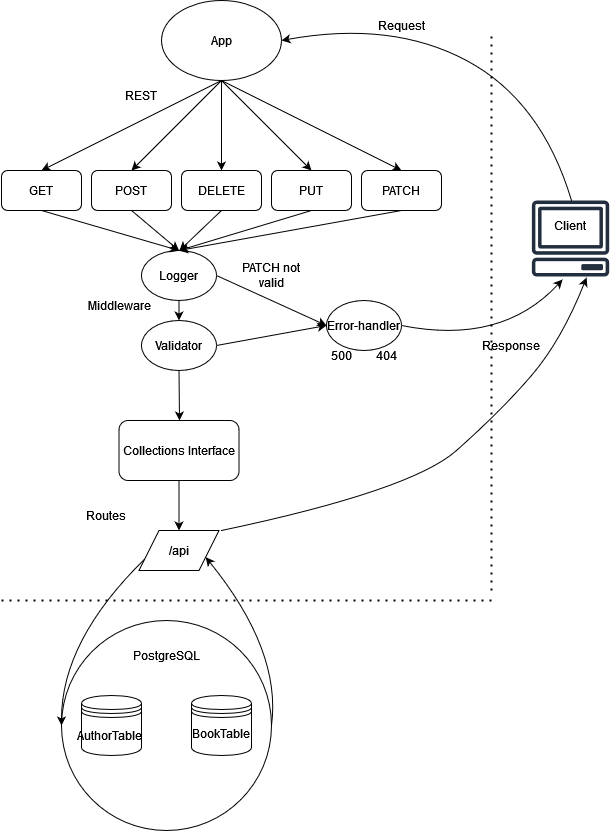

The diagram above was exported from draw.io. Its source (the exported page's mxGraphModel, read from the mxfile embedded in the PNG):
<mxGraphModel dx="2062" dy="1112" grid="1" gridSize="10" guides="1" tooltips="1" connect="1" arrows="1" fold="1" page="1" pageScale="1" pageWidth="850" pageHeight="1100" math="0" shadow="0">
  <root>
    <mxCell id="0" />
    <mxCell id="1" parent="0" />
    <mxCell id="bYIbmCyhYhoXqHfaaCSV-2" value="" style="endArrow=none;dashed=1;html=1;dashPattern=1 3;strokeWidth=2;rounded=0;" parent="1" edge="1">
      <mxGeometry width="50" height="50" relative="1" as="geometry">
        <mxPoint x="500" y="710" as="sourcePoint" />
        <mxPoint x="500" y="150" as="targetPoint" />
      </mxGeometry>
    </mxCell>
    <mxCell id="bYIbmCyhYhoXqHfaaCSV-3" value="App" style="ellipse;whiteSpace=wrap;html=1;" parent="1" vertex="1">
      <mxGeometry x="170" y="120" width="120" height="80" as="geometry" />
    </mxCell>
    <mxCell id="bYIbmCyhYhoXqHfaaCSV-4" value="GET" style="rounded=1;whiteSpace=wrap;html=1;" parent="1" vertex="1">
      <mxGeometry x="10" y="290" width="80" height="40" as="geometry" />
    </mxCell>
    <mxCell id="bYIbmCyhYhoXqHfaaCSV-5" value="POST" style="rounded=1;whiteSpace=wrap;html=1;" parent="1" vertex="1">
      <mxGeometry x="100" y="290" width="80" height="40" as="geometry" />
    </mxCell>
    <mxCell id="bYIbmCyhYhoXqHfaaCSV-6" value="DELETE" style="rounded=1;whiteSpace=wrap;html=1;" parent="1" vertex="1">
      <mxGeometry x="190" y="290" width="80" height="40" as="geometry" />
    </mxCell>
    <mxCell id="bYIbmCyhYhoXqHfaaCSV-7" value="PUT" style="rounded=1;whiteSpace=wrap;html=1;" parent="1" vertex="1">
      <mxGeometry x="280" y="290" width="80" height="40" as="geometry" />
    </mxCell>
    <mxCell id="bYIbmCyhYhoXqHfaaCSV-8" value="PATCH" style="rounded=1;whiteSpace=wrap;html=1;" parent="1" vertex="1">
      <mxGeometry x="370" y="290" width="80" height="40" as="geometry" />
    </mxCell>
    <mxCell id="bYIbmCyhYhoXqHfaaCSV-10" value="Logger" style="ellipse;whiteSpace=wrap;html=1;" parent="1" vertex="1">
      <mxGeometry x="150" y="370" width="75" height="50" as="geometry" />
    </mxCell>
    <mxCell id="bYIbmCyhYhoXqHfaaCSV-12" value="Validator" style="ellipse;whiteSpace=wrap;html=1;" parent="1" vertex="1">
      <mxGeometry x="150" y="440" width="75" height="50" as="geometry" />
    </mxCell>
    <mxCell id="bYIbmCyhYhoXqHfaaCSV-13" value="" style="endArrow=classic;html=1;rounded=0;exitX=0.5;exitY=1;exitDx=0;exitDy=0;" parent="1" source="bYIbmCyhYhoXqHfaaCSV-12" edge="1">
      <mxGeometry width="50" height="50" relative="1" as="geometry">
        <mxPoint x="400" y="590" as="sourcePoint" />
        <mxPoint x="188" y="540" as="targetPoint" />
      </mxGeometry>
    </mxCell>
    <mxCell id="bYIbmCyhYhoXqHfaaCSV-14" value="/api" style="shape=parallelogram;perimeter=parallelogramPerimeter;whiteSpace=wrap;html=1;fixedSize=1;" parent="1" vertex="1">
      <mxGeometry x="147.5" y="650" width="80" height="40" as="geometry" />
    </mxCell>
    <mxCell id="bYIbmCyhYhoXqHfaaCSV-15" value="Routes" style="text;html=1;strokeColor=none;fillColor=none;align=center;verticalAlign=middle;whiteSpace=wrap;rounded=0;" parent="1" vertex="1">
      <mxGeometry x="85" y="620" width="60" height="30" as="geometry" />
    </mxCell>
    <mxCell id="bYIbmCyhYhoXqHfaaCSV-16" value="REST" style="text;html=1;strokeColor=none;fillColor=none;align=center;verticalAlign=middle;whiteSpace=wrap;rounded=0;" parent="1" vertex="1">
      <mxGeometry x="120" y="200" width="60" height="30" as="geometry" />
    </mxCell>
    <mxCell id="bYIbmCyhYhoXqHfaaCSV-18" value="" style="curved=1;endArrow=classic;html=1;rounded=0;exitX=1;exitY=0.5;exitDx=0;exitDy=0;entryX=0.388;entryY=0.988;entryDx=0;entryDy=0;entryPerimeter=0;" parent="1" source="bYIbmCyhYhoXqHfaaCSV-19" edge="1">
      <mxGeometry width="50" height="50" relative="1" as="geometry">
        <mxPoint x="400" y="590" as="sourcePoint" />
        <mxPoint x="571.04" y="399.03999999999996" as="targetPoint" />
        <Array as="points">
          <mxPoint x="510" y="465" />
        </Array>
      </mxGeometry>
    </mxCell>
    <mxCell id="bYIbmCyhYhoXqHfaaCSV-19" value="Error-handler" style="ellipse;whiteSpace=wrap;html=1;" parent="1" vertex="1">
      <mxGeometry x="335" y="420" width="75" height="50" as="geometry" />
    </mxCell>
    <mxCell id="bYIbmCyhYhoXqHfaaCSV-20" value="" style="endArrow=classic;html=1;rounded=0;exitX=0.5;exitY=1;exitDx=0;exitDy=0;entryX=0.5;entryY=0;entryDx=0;entryDy=0;" parent="1" source="bYIbmCyhYhoXqHfaaCSV-8" target="bYIbmCyhYhoXqHfaaCSV-10" edge="1">
      <mxGeometry width="50" height="50" relative="1" as="geometry">
        <mxPoint x="400" y="590" as="sourcePoint" />
        <mxPoint x="450" y="540" as="targetPoint" />
      </mxGeometry>
    </mxCell>
    <mxCell id="bYIbmCyhYhoXqHfaaCSV-21" value="" style="endArrow=classic;html=1;rounded=0;exitX=0.5;exitY=1;exitDx=0;exitDy=0;" parent="1" source="bYIbmCyhYhoXqHfaaCSV-6" edge="1">
      <mxGeometry width="50" height="50" relative="1" as="geometry">
        <mxPoint x="400" y="590" as="sourcePoint" />
        <mxPoint x="188" y="370" as="targetPoint" />
      </mxGeometry>
    </mxCell>
    <mxCell id="bYIbmCyhYhoXqHfaaCSV-22" value="" style="endArrow=classic;html=1;rounded=0;exitX=0.5;exitY=1;exitDx=0;exitDy=0;entryX=0.5;entryY=0;entryDx=0;entryDy=0;" parent="1" source="bYIbmCyhYhoXqHfaaCSV-7" target="bYIbmCyhYhoXqHfaaCSV-10" edge="1">
      <mxGeometry width="50" height="50" relative="1" as="geometry">
        <mxPoint x="400" y="590" as="sourcePoint" />
        <mxPoint x="200" y="370" as="targetPoint" />
      </mxGeometry>
    </mxCell>
    <mxCell id="bYIbmCyhYhoXqHfaaCSV-23" value="" style="endArrow=classic;html=1;rounded=0;exitX=0.5;exitY=1;exitDx=0;exitDy=0;entryX=0.5;entryY=0;entryDx=0;entryDy=0;" parent="1" source="bYIbmCyhYhoXqHfaaCSV-5" target="bYIbmCyhYhoXqHfaaCSV-10" edge="1">
      <mxGeometry width="50" height="50" relative="1" as="geometry">
        <mxPoint x="400" y="590" as="sourcePoint" />
        <mxPoint x="450" y="540" as="targetPoint" />
      </mxGeometry>
    </mxCell>
    <mxCell id="bYIbmCyhYhoXqHfaaCSV-24" value="" style="endArrow=classic;html=1;rounded=0;exitX=0.5;exitY=1;exitDx=0;exitDy=0;entryX=0.5;entryY=0;entryDx=0;entryDy=0;" parent="1" source="bYIbmCyhYhoXqHfaaCSV-4" target="bYIbmCyhYhoXqHfaaCSV-10" edge="1">
      <mxGeometry width="50" height="50" relative="1" as="geometry">
        <mxPoint x="400" y="590" as="sourcePoint" />
        <mxPoint x="450" y="540" as="targetPoint" />
      </mxGeometry>
    </mxCell>
    <mxCell id="bYIbmCyhYhoXqHfaaCSV-25" value="" style="endArrow=classic;html=1;rounded=0;exitX=1;exitY=0.5;exitDx=0;exitDy=0;entryX=0;entryY=0.5;entryDx=0;entryDy=0;" parent="1" source="bYIbmCyhYhoXqHfaaCSV-10" target="bYIbmCyhYhoXqHfaaCSV-19" edge="1">
      <mxGeometry width="50" height="50" relative="1" as="geometry">
        <mxPoint x="400" y="590" as="sourcePoint" />
        <mxPoint x="450" y="540" as="targetPoint" />
      </mxGeometry>
    </mxCell>
    <mxCell id="bYIbmCyhYhoXqHfaaCSV-26" value="" style="endArrow=classic;html=1;rounded=0;exitX=1;exitY=0.5;exitDx=0;exitDy=0;entryX=0;entryY=0.5;entryDx=0;entryDy=0;" parent="1" source="bYIbmCyhYhoXqHfaaCSV-12" target="bYIbmCyhYhoXqHfaaCSV-19" edge="1">
      <mxGeometry width="50" height="50" relative="1" as="geometry">
        <mxPoint x="400" y="590" as="sourcePoint" />
        <mxPoint x="450" y="540" as="targetPoint" />
      </mxGeometry>
    </mxCell>
    <mxCell id="bYIbmCyhYhoXqHfaaCSV-27" value="404" style="text;html=1;strokeColor=none;fillColor=none;align=center;verticalAlign=middle;whiteSpace=wrap;rounded=0;" parent="1" vertex="1">
      <mxGeometry x="365" y="460" width="60" height="30" as="geometry" />
    </mxCell>
    <mxCell id="bYIbmCyhYhoXqHfaaCSV-28" value="500" style="text;html=1;strokeColor=none;fillColor=none;align=center;verticalAlign=middle;whiteSpace=wrap;rounded=0;" parent="1" vertex="1">
      <mxGeometry x="320" y="460" width="60" height="30" as="geometry" />
    </mxCell>
    <mxCell id="bYIbmCyhYhoXqHfaaCSV-29" value="PATCH not valid" style="text;html=1;strokeColor=none;fillColor=none;align=center;verticalAlign=middle;whiteSpace=wrap;rounded=0;" parent="1" vertex="1">
      <mxGeometry x="250" y="380" width="60" height="30" as="geometry" />
    </mxCell>
    <mxCell id="bYIbmCyhYhoXqHfaaCSV-30" value="" style="endArrow=classic;html=1;rounded=0;exitX=0.5;exitY=1;exitDx=0;exitDy=0;entryX=0.5;entryY=0;entryDx=0;entryDy=0;" parent="1" source="bYIbmCyhYhoXqHfaaCSV-10" target="bYIbmCyhYhoXqHfaaCSV-12" edge="1">
      <mxGeometry width="50" height="50" relative="1" as="geometry">
        <mxPoint x="400" y="590" as="sourcePoint" />
        <mxPoint x="450" y="540" as="targetPoint" />
      </mxGeometry>
    </mxCell>
    <mxCell id="bYIbmCyhYhoXqHfaaCSV-31" value="" style="endArrow=none;dashed=1;html=1;dashPattern=1 3;strokeWidth=2;rounded=0;" parent="1" edge="1">
      <mxGeometry width="50" height="50" relative="1" as="geometry">
        <mxPoint x="10" y="720" as="sourcePoint" />
        <mxPoint x="500" y="720" as="targetPoint" />
      </mxGeometry>
    </mxCell>
    <mxCell id="bYIbmCyhYhoXqHfaaCSV-32" value="" style="ellipse;whiteSpace=wrap;html=1;aspect=fixed;" parent="1" vertex="1">
      <mxGeometry x="70" y="740" width="210" height="210" as="geometry" />
    </mxCell>
    <mxCell id="bYIbmCyhYhoXqHfaaCSV-36" value="PostgreSQL" style="text;html=1;strokeColor=none;fillColor=none;align=center;verticalAlign=middle;whiteSpace=wrap;rounded=0;" parent="1" vertex="1">
      <mxGeometry x="145" y="760" width="60" height="30" as="geometry" />
    </mxCell>
    <mxCell id="bYIbmCyhYhoXqHfaaCSV-39" value="" style="shape=datastore;whiteSpace=wrap;html=1;" parent="1" vertex="1">
      <mxGeometry x="200" y="815" width="60" height="60" as="geometry" />
    </mxCell>
    <mxCell id="bYIbmCyhYhoXqHfaaCSV-37" value="BookTable" style="text;html=1;strokeColor=none;fillColor=none;align=center;verticalAlign=middle;whiteSpace=wrap;rounded=0;" parent="1" vertex="1">
      <mxGeometry x="200" y="838" width="60" height="30" as="geometry" />
    </mxCell>
    <mxCell id="bYIbmCyhYhoXqHfaaCSV-41" value="Middleware" style="text;html=1;strokeColor=none;fillColor=none;align=center;verticalAlign=middle;whiteSpace=wrap;rounded=0;" parent="1" vertex="1">
      <mxGeometry x="97.5" y="410" width="60" height="30" as="geometry" />
    </mxCell>
    <mxCell id="bYIbmCyhYhoXqHfaaCSV-42" value="" style="curved=1;endArrow=classic;html=1;rounded=0;entryX=0.688;entryY=0.963;entryDx=0;entryDy=0;entryPerimeter=0;" parent="1" edge="1">
      <mxGeometry width="50" height="50" relative="1" as="geometry">
        <mxPoint x="230" y="650" as="sourcePoint" />
        <mxPoint x="595.04" y="397.03999999999996" as="targetPoint" />
        <Array as="points">
          <mxPoint x="420" y="610" />
          <mxPoint x="510" y="530" />
          <mxPoint x="570" y="460" />
        </Array>
      </mxGeometry>
    </mxCell>
    <mxCell id="bYIbmCyhYhoXqHfaaCSV-43" value="" style="curved=1;endArrow=classic;html=1;rounded=0;entryX=1;entryY=0.5;entryDx=0;entryDy=0;exitX=0.5;exitY=0;exitDx=0;exitDy=0;" parent="1" target="bYIbmCyhYhoXqHfaaCSV-3" edge="1">
      <mxGeometry width="50" height="50" relative="1" as="geometry">
        <mxPoint x="580" y="320" as="sourcePoint" />
        <mxPoint x="450" y="540" as="targetPoint" />
        <Array as="points">
          <mxPoint x="550" y="220" />
          <mxPoint x="400" y="140" />
        </Array>
      </mxGeometry>
    </mxCell>
    <mxCell id="bYIbmCyhYhoXqHfaaCSV-44" value="" style="endArrow=classic;html=1;rounded=0;exitX=0.5;exitY=1;exitDx=0;exitDy=0;" parent="1" source="bYIbmCyhYhoXqHfaaCSV-3" target="bYIbmCyhYhoXqHfaaCSV-6" edge="1">
      <mxGeometry width="50" height="50" relative="1" as="geometry">
        <mxPoint x="400" y="590" as="sourcePoint" />
        <mxPoint x="450" y="540" as="targetPoint" />
      </mxGeometry>
    </mxCell>
    <mxCell id="bYIbmCyhYhoXqHfaaCSV-45" value="" style="endArrow=classic;html=1;rounded=0;exitX=0.5;exitY=1;exitDx=0;exitDy=0;entryX=0.5;entryY=0;entryDx=0;entryDy=0;" parent="1" source="bYIbmCyhYhoXqHfaaCSV-3" target="bYIbmCyhYhoXqHfaaCSV-8" edge="1">
      <mxGeometry width="50" height="50" relative="1" as="geometry">
        <mxPoint x="400" y="590" as="sourcePoint" />
        <mxPoint x="450" y="540" as="targetPoint" />
      </mxGeometry>
    </mxCell>
    <mxCell id="bYIbmCyhYhoXqHfaaCSV-46" value="" style="endArrow=classic;html=1;rounded=0;entryX=0.5;entryY=0;entryDx=0;entryDy=0;" parent="1" target="bYIbmCyhYhoXqHfaaCSV-7" edge="1">
      <mxGeometry width="50" height="50" relative="1" as="geometry">
        <mxPoint x="230" y="200" as="sourcePoint" />
        <mxPoint x="450" y="540" as="targetPoint" />
      </mxGeometry>
    </mxCell>
    <mxCell id="bYIbmCyhYhoXqHfaaCSV-47" value="" style="endArrow=classic;html=1;rounded=0;exitX=0.5;exitY=1;exitDx=0;exitDy=0;entryX=0.5;entryY=0;entryDx=0;entryDy=0;" parent="1" source="bYIbmCyhYhoXqHfaaCSV-3" target="bYIbmCyhYhoXqHfaaCSV-5" edge="1">
      <mxGeometry width="50" height="50" relative="1" as="geometry">
        <mxPoint x="400" y="590" as="sourcePoint" />
        <mxPoint x="450" y="540" as="targetPoint" />
      </mxGeometry>
    </mxCell>
    <mxCell id="bYIbmCyhYhoXqHfaaCSV-48" value="" style="endArrow=classic;html=1;rounded=0;entryX=0.5;entryY=0;entryDx=0;entryDy=0;" parent="1" target="bYIbmCyhYhoXqHfaaCSV-4" edge="1">
      <mxGeometry width="50" height="50" relative="1" as="geometry">
        <mxPoint x="230" y="200" as="sourcePoint" />
        <mxPoint x="450" y="540" as="targetPoint" />
      </mxGeometry>
    </mxCell>
    <mxCell id="bYIbmCyhYhoXqHfaaCSV-49" value="Request" style="text;html=1;strokeColor=none;fillColor=none;align=center;verticalAlign=middle;whiteSpace=wrap;rounded=0;" parent="1" vertex="1">
      <mxGeometry x="380" y="130" width="60" height="30" as="geometry" />
    </mxCell>
    <mxCell id="bYIbmCyhYhoXqHfaaCSV-51" value="Response" style="text;html=1;strokeColor=none;fillColor=none;align=center;verticalAlign=middle;whiteSpace=wrap;rounded=0;" parent="1" vertex="1">
      <mxGeometry x="490" y="450" width="60" height="30" as="geometry" />
    </mxCell>
    <mxCell id="m3Ep2zxtjY2LgNIo1VnJ-2" value="Collections Interface" style="rounded=1;whiteSpace=wrap;html=1;" vertex="1" parent="1">
      <mxGeometry x="127.5" y="540" width="120" height="60" as="geometry" />
    </mxCell>
    <mxCell id="m3Ep2zxtjY2LgNIo1VnJ-3" value="" style="endArrow=classic;html=1;rounded=0;exitX=0.5;exitY=1;exitDx=0;exitDy=0;" edge="1" parent="1" source="m3Ep2zxtjY2LgNIo1VnJ-2" target="bYIbmCyhYhoXqHfaaCSV-14">
      <mxGeometry width="50" height="50" relative="1" as="geometry">
        <mxPoint x="570" y="590" as="sourcePoint" />
        <mxPoint x="620" y="540" as="targetPoint" />
      </mxGeometry>
    </mxCell>
    <mxCell id="m3Ep2zxtjY2LgNIo1VnJ-7" value="" style="shape=datastore;whiteSpace=wrap;html=1;" vertex="1" parent="1">
      <mxGeometry x="90" y="815" width="60" height="60" as="geometry" />
    </mxCell>
    <mxCell id="m3Ep2zxtjY2LgNIo1VnJ-8" value="AuthorTable" style="text;html=1;strokeColor=none;fillColor=none;align=center;verticalAlign=middle;whiteSpace=wrap;rounded=0;" vertex="1" parent="1">
      <mxGeometry x="87.5" y="840" width="60" height="30" as="geometry" />
    </mxCell>
    <mxCell id="m3Ep2zxtjY2LgNIo1VnJ-9" value="" style="curved=1;endArrow=classic;html=1;rounded=0;exitX=0;exitY=0.75;exitDx=0;exitDy=0;entryX=0;entryY=0.5;entryDx=0;entryDy=0;" edge="1" parent="1" source="bYIbmCyhYhoXqHfaaCSV-14" target="bYIbmCyhYhoXqHfaaCSV-32">
      <mxGeometry width="50" height="50" relative="1" as="geometry">
        <mxPoint x="570" y="590" as="sourcePoint" />
        <mxPoint x="620" y="540" as="targetPoint" />
        <Array as="points">
          <mxPoint x="70" y="760" />
        </Array>
      </mxGeometry>
    </mxCell>
    <mxCell id="m3Ep2zxtjY2LgNIo1VnJ-10" value="" style="curved=1;endArrow=classic;html=1;rounded=0;exitX=1;exitY=0.5;exitDx=0;exitDy=0;entryX=1;entryY=0.75;entryDx=0;entryDy=0;" edge="1" parent="1" source="bYIbmCyhYhoXqHfaaCSV-32" target="bYIbmCyhYhoXqHfaaCSV-14">
      <mxGeometry width="50" height="50" relative="1" as="geometry">
        <mxPoint x="570" y="590" as="sourcePoint" />
        <mxPoint x="300" y="720" as="targetPoint" />
        <Array as="points">
          <mxPoint x="290" y="770" />
        </Array>
      </mxGeometry>
    </mxCell>
    <mxCell id="m3Ep2zxtjY2LgNIo1VnJ-12" value="" style="sketch=0;outlineConnect=0;fontColor=#232F3E;gradientColor=none;fillColor=#232F3E;strokeColor=none;dashed=0;verticalLabelPosition=bottom;verticalAlign=top;align=center;html=1;fontSize=12;fontStyle=0;aspect=fixed;pointerEvents=1;shape=mxgraph.aws4.client;" vertex="1" parent="1">
      <mxGeometry x="540" y="320" width="78" height="76" as="geometry" />
    </mxCell>
    <mxCell id="m3Ep2zxtjY2LgNIo1VnJ-13" value="&lt;div&gt;Client&lt;/div&gt;" style="text;html=1;strokeColor=none;fillColor=none;align=center;verticalAlign=middle;whiteSpace=wrap;rounded=0;" vertex="1" parent="1">
      <mxGeometry x="549" y="330" width="60" height="30" as="geometry" />
    </mxCell>
  </root>
</mxGraphModel>